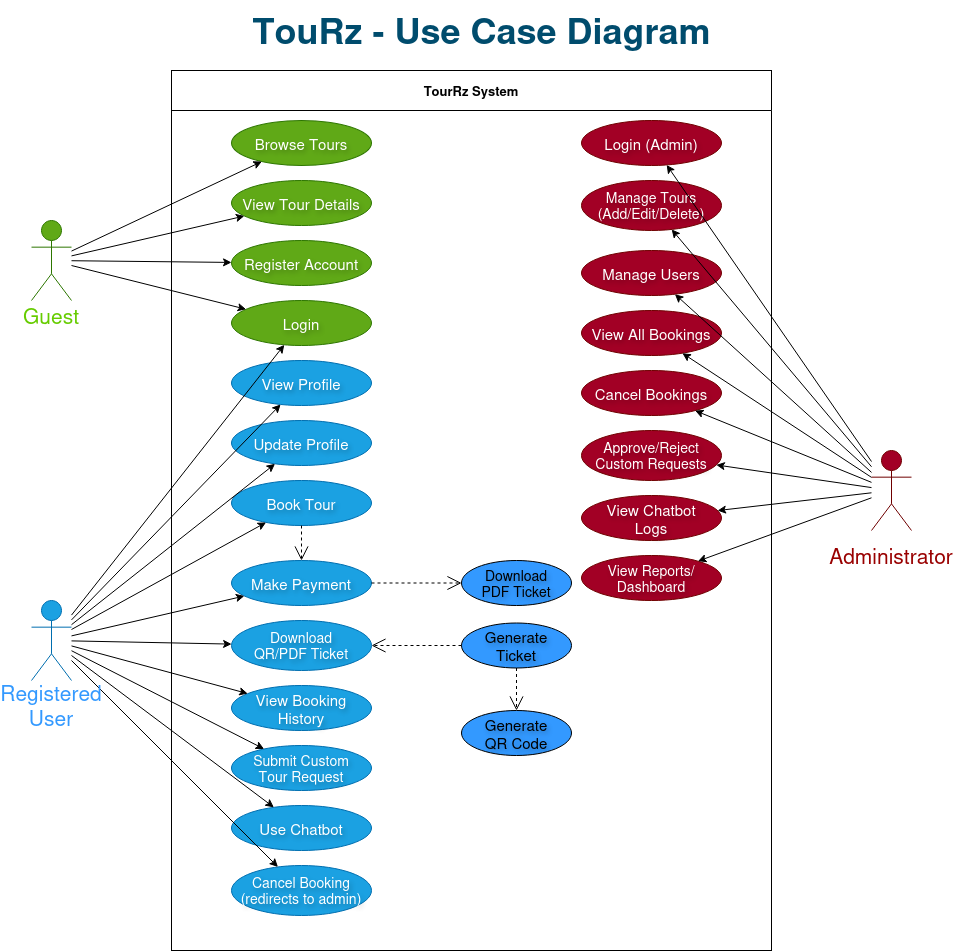

The diagram above was exported from draw.io. Its source (the exported page's mxGraphModel, read from the mxfile embedded in the PNG):
<mxGraphModel dx="1664" dy="938" grid="1" gridSize="10" guides="1" tooltips="1" connect="1" arrows="1" fold="1" page="1" pageScale="1" pageWidth="1100" pageHeight="1100" math="0" shadow="0">
  <root>
    <mxCell id="0" />
    <mxCell id="1" parent="0" />
    <mxCell id="system_boundary" parent="1" style="shape=swimlane;whiteSpace=wrap;html=1;startSize=40;collapsible=0;recursiveResize=0;expand=0;fontStyle=1;fontSize=13;align=center;" value="TourRz System" vertex="1">
      <mxGeometry height="880" width="600" x="240" y="80" as="geometry" />
    </mxCell>
    <mxCell id="uc_browse_tours" parent="system_boundary" style="ellipse;whiteSpace=wrap;html=1;fillColor=#60a917;fontColor=#ffffff;strokeColor=#2D7600;fontSize=15;labelBackgroundColor=none;labelBorderColor=none;textShadow=1;" value="Browse Tours" vertex="1">
      <mxGeometry height="45" width="140" x="60" y="50" as="geometry" />
    </mxCell>
    <mxCell id="uc_view_details" parent="system_boundary" style="ellipse;whiteSpace=wrap;html=1;fillColor=#60a917;fontColor=#ffffff;strokeColor=#2D7600;fontSize=15;labelBackgroundColor=none;labelBorderColor=none;textShadow=1;" value="View Tour Details" vertex="1">
      <mxGeometry height="45" width="140" x="60" y="110" as="geometry" />
    </mxCell>
    <mxCell id="uc_register" parent="system_boundary" style="ellipse;whiteSpace=wrap;html=1;fillColor=#60a917;fontColor=#ffffff;strokeColor=#2D7600;fontSize=15;labelBackgroundColor=none;labelBorderColor=none;textShadow=1;" value="Register Account" vertex="1">
      <mxGeometry height="45" width="140" x="60" y="170" as="geometry" />
    </mxCell>
    <mxCell id="uc_login" parent="system_boundary" style="ellipse;whiteSpace=wrap;html=1;fillColor=#60a917;fontColor=#ffffff;strokeColor=#2D7600;fontSize=15;labelBackgroundColor=none;labelBorderColor=none;textShadow=1;" value="Login" vertex="1">
      <mxGeometry height="45" width="140" x="60" y="230" as="geometry" />
    </mxCell>
    <mxCell id="uc_view_profile" parent="system_boundary" style="ellipse;whiteSpace=wrap;html=1;fillColor=#1ba1e2;fontColor=#ffffff;strokeColor=#006EAF;fontSize=15;labelBackgroundColor=none;labelBorderColor=none;textShadow=1;" value="View Profile" vertex="1">
      <mxGeometry height="45" width="140" x="60" y="290" as="geometry" />
    </mxCell>
    <mxCell id="uc_update_profile" parent="system_boundary" style="ellipse;whiteSpace=wrap;html=1;fillColor=#1ba1e2;fontColor=#ffffff;strokeColor=#006EAF;fontSize=15;labelBackgroundColor=none;labelBorderColor=none;textShadow=1;" value="Update Profile" vertex="1">
      <mxGeometry height="45" width="140" x="60" y="350" as="geometry" />
    </mxCell>
    <mxCell id="uc_book_tour" parent="system_boundary" style="ellipse;whiteSpace=wrap;html=1;fillColor=#1ba1e2;fontColor=#ffffff;strokeColor=#006EAF;fontSize=15;labelBackgroundColor=none;labelBorderColor=none;textShadow=1;" value="Book Tour" vertex="1">
      <mxGeometry height="45" width="140" x="60" y="410" as="geometry" />
    </mxCell>
    <mxCell id="uc_make_payment" parent="system_boundary" style="ellipse;whiteSpace=wrap;html=1;fillColor=#1ba1e2;fontColor=#ffffff;strokeColor=#006EAF;fontSize=15;labelBackgroundColor=none;labelBorderColor=none;textShadow=1;" value="Make Payment" vertex="1">
      <mxGeometry height="45" width="140" x="60" y="490" as="geometry" />
    </mxCell>
    <mxCell id="uc_download_qr_pdf" parent="system_boundary" style="ellipse;whiteSpace=wrap;html=1;fillColor=#1ba1e2;fontColor=#ffffff;strokeColor=#006EAF;fontSize=14;labelBackgroundColor=none;labelBorderColor=none;textShadow=1;" value="Download&#10;QR/PDF Ticket" vertex="1">
      <mxGeometry height="50" width="140" x="60" y="550" as="geometry" />
    </mxCell>
    <mxCell id="uc_view_history" parent="system_boundary" style="ellipse;whiteSpace=wrap;html=1;fillColor=#1ba1e2;fontColor=#ffffff;strokeColor=#006EAF;fontSize=15;labelBackgroundColor=none;labelBorderColor=none;textShadow=1;" value="View Booking&#10;History" vertex="1">
      <mxGeometry height="45" width="140" x="60" y="615" as="geometry" />
    </mxCell>
    <mxCell id="uc_submit_custom" parent="system_boundary" style="ellipse;whiteSpace=wrap;html=1;fillColor=#1ba1e2;fontColor=#ffffff;strokeColor=#006EAF;fontSize=14;labelBackgroundColor=none;labelBorderColor=none;textShadow=1;" value="Submit Custom&#10;Tour Request" vertex="1">
      <mxGeometry height="45" width="140" x="60" y="675" as="geometry" />
    </mxCell>
    <mxCell id="uc_use_chatbot" parent="system_boundary" style="ellipse;whiteSpace=wrap;html=1;fillColor=#1ba1e2;fontColor=#ffffff;strokeColor=#006EAF;fontSize=15;labelBackgroundColor=none;labelBorderColor=none;textShadow=1;" value="Use Chatbot" vertex="1">
      <mxGeometry height="45" width="140" x="60" y="735" as="geometry" />
    </mxCell>
    <mxCell id="uc_cancel_booking_cust" parent="system_boundary" style="ellipse;whiteSpace=wrap;html=1;fillColor=#1ba1e2;fontColor=#ffffff;strokeColor=#006EAF;fontSize=14;labelBackgroundColor=none;labelBorderColor=none;textShadow=1;" value="Cancel Booking&#10;(redirects to admin)" vertex="1">
      <mxGeometry height="50" width="140" x="60" y="795" as="geometry" />
    </mxCell>
    <mxCell id="uc_download_pdf" parent="system_boundary" style="ellipse;whiteSpace=wrap;html=1;fillColor=#3399FF;fontColor=#000000;strokeColor=#000000;fontSize=14;labelBackgroundColor=none;labelBorderColor=none;textShadow=1;" value="Download&#10;PDF Ticket" vertex="1">
      <mxGeometry height="45" width="110" x="290" y="490" as="geometry" />
    </mxCell>
    <mxCell id="uc_generate_ticket" parent="system_boundary" style="ellipse;whiteSpace=wrap;html=1;fillColor=#3399FF;fontColor=#000000;strokeColor=#000000;fontSize=15;labelBackgroundColor=none;labelBorderColor=none;textShadow=1;" value="Generate&#10;Ticket" vertex="1">
      <mxGeometry height="45" width="110" x="290" y="552.5" as="geometry" />
    </mxCell>
    <mxCell id="uc_generate_qr" parent="system_boundary" style="ellipse;whiteSpace=wrap;html=1;fillColor=#3399FF;fontColor=#000000;strokeColor=#000000;fontSize=15;labelBackgroundColor=none;labelBorderColor=none;textShadow=1;" value="Generate&#10;QR Code" vertex="1">
      <mxGeometry height="45" width="110" x="290" y="640" as="geometry" />
    </mxCell>
    <mxCell id="uc_login_admin" parent="system_boundary" style="ellipse;whiteSpace=wrap;html=1;fillColor=#a20025;fontColor=#ffffff;strokeColor=#6F0000;fontSize=15;labelBackgroundColor=none;labelBorderColor=none;textShadow=1;" value="Login (Admin)" vertex="1">
      <mxGeometry height="45" width="140" x="410" y="50" as="geometry" />
    </mxCell>
    <mxCell id="uc_manage_tours" parent="system_boundary" style="ellipse;whiteSpace=wrap;html=1;fillColor=#a20025;fontColor=#ffffff;strokeColor=#6F0000;fontSize=14;labelBackgroundColor=none;labelBorderColor=none;textShadow=1;" value="Manage Tours&#10;(Add/Edit/Delete)" vertex="1">
      <mxGeometry height="50" width="140" x="410" y="110" as="geometry" />
    </mxCell>
    <mxCell id="uc_manage_users" parent="system_boundary" style="ellipse;whiteSpace=wrap;html=1;fillColor=#a20025;fontColor=#ffffff;strokeColor=#6F0000;fontSize=15;labelBackgroundColor=none;labelBorderColor=none;textShadow=1;" value="Manage Users" vertex="1">
      <mxGeometry height="45" width="140" x="410" y="180" as="geometry" />
    </mxCell>
    <mxCell id="uc_view_all_bookings" parent="system_boundary" style="ellipse;whiteSpace=wrap;html=1;fillColor=#a20025;fontColor=#ffffff;strokeColor=#6F0000;fontSize=15;labelBackgroundColor=none;labelBorderColor=none;textShadow=1;" value="View All Bookings" vertex="1">
      <mxGeometry height="45" width="140" x="410" y="240" as="geometry" />
    </mxCell>
    <mxCell id="uc_cancel_bookings_admin" parent="system_boundary" style="ellipse;whiteSpace=wrap;html=1;fillColor=#a20025;fontColor=#ffffff;strokeColor=#6F0000;fontSize=15;labelBackgroundColor=none;labelBorderColor=none;textShadow=1;" value="Cancel Bookings" vertex="1">
      <mxGeometry height="45" width="140" x="410" y="300" as="geometry" />
    </mxCell>
    <mxCell id="uc_approve_reject" parent="system_boundary" style="ellipse;whiteSpace=wrap;html=1;fillColor=#a20025;fontColor=#ffffff;strokeColor=#6F0000;fontSize=14;labelBackgroundColor=none;labelBorderColor=none;textShadow=1;" value="Approve/Reject&#10;Custom Requests" vertex="1">
      <mxGeometry height="50" width="140" x="410" y="360" as="geometry" />
    </mxCell>
    <mxCell id="uc_view_chatbot" parent="system_boundary" style="ellipse;whiteSpace=wrap;html=1;fillColor=#a20025;fontColor=#ffffff;strokeColor=#6F0000;fontSize=15;labelBackgroundColor=none;labelBorderColor=none;textShadow=1;" value="View Chatbot&#10;Logs" vertex="1">
      <mxGeometry height="45" width="140" x="410" y="425" as="geometry" />
    </mxCell>
    <mxCell id="uc_view_reports" parent="system_boundary" style="ellipse;whiteSpace=wrap;html=1;fillColor=#a20025;fontColor=#ffffff;strokeColor=#6F0000;fontSize=14;labelBackgroundColor=none;labelBorderColor=none;textShadow=1;" value="View Reports/&#10;Dashboard" vertex="1">
      <mxGeometry height="45" width="140" x="410" y="485" as="geometry" />
    </mxCell>
    <mxCell id="link_book_payment" edge="1" parent="system_boundary" source="uc_book_tour" style="edgeStyle=orthogonalEdgeStyle;dashed=1;endArrow=open;endSize=12;html=1;verticalAlign=bottom;" target="uc_make_payment">
      <mxGeometry relative="1" as="geometry" />
      <mxPoint x="130" y="460" as="offset" />
    </mxCell>
    <mxCell id="link_payment_pdf" edge="1" parent="system_boundary" source="uc_make_payment" style="dashed=1;endArrow=open;endSize=12;html=1;verticalAlign=bottom;" target="uc_download_pdf">
      <mxGeometry relative="1" as="geometry" />
    </mxCell>
    <mxCell id="link_generate_download" edge="1" parent="system_boundary" source="uc_generate_ticket" style="dashed=1;endArrow=open;endSize=12;html=1;verticalAlign=bottom;" target="uc_download_qr_pdf">
      <mxGeometry relative="1" as="geometry" />
    </mxCell>
    <mxCell id="link_generate_qr" edge="1" parent="system_boundary" source="uc_generate_ticket" style="dashed=1;endArrow=open;endSize=12;html=1;verticalAlign=bottom;" target="uc_generate_qr">
      <mxGeometry relative="1" as="geometry" />
    </mxCell>
    <mxCell id="actor_guest" parent="1" style="shape=umlActor;verticalLabelPosition=bottom;verticalAlign=top;html=1;outlineConnect=0;fillColor=#60a917;strokeColor=#2D7600;fontColor=#ffffff;" value="Guest" vertex="1">
      <mxGeometry height="80" width="40" x="100" y="230" as="geometry" />
    </mxCell>
    <mxCell id="actor_customer" parent="1" style="shape=umlActor;verticalLabelPosition=bottom;verticalAlign=top;html=1;outlineConnect=0;align=center;fillColor=#1ba1e2;strokeColor=#006EAF;fontColor=#ffffff;" value="Registered&#10;Customer" vertex="1">
      <mxGeometry height="80" width="40" x="100" y="610" as="geometry" />
    </mxCell>
    <mxCell id="actor_admin" parent="1" style="shape=umlActor;verticalLabelPosition=bottom;verticalAlign=top;html=1;outlineConnect=0;fillColor=#a20025;fontColor=#ffffff;strokeColor=#6F0000;" value="Administrator" vertex="1">
      <mxGeometry height="80" width="40" x="940" y="460" as="geometry" />
    </mxCell>
    <mxCell id="edge_guest_browse" edge="1" parent="1" source="actor_guest" target="uc_browse_tours">
      <mxGeometry relative="1" as="geometry" />
    </mxCell>
    <mxCell id="edge_guest_details" edge="1" parent="1" source="actor_guest" target="uc_view_details">
      <mxGeometry relative="1" as="geometry" />
    </mxCell>
    <mxCell id="edge_guest_register" edge="1" parent="1" source="actor_guest" target="uc_register">
      <mxGeometry relative="1" as="geometry" />
    </mxCell>
    <mxCell id="edge_guest_login" edge="1" parent="1" source="actor_guest" target="uc_login">
      <mxGeometry relative="1" as="geometry" />
    </mxCell>
    <mxCell id="edge_cust_login" edge="1" parent="1" source="actor_customer" target="uc_login">
      <mxGeometry relative="1" as="geometry" />
    </mxCell>
    <mxCell id="edge_cust_profile" edge="1" parent="1" source="actor_customer" target="uc_view_profile">
      <mxGeometry relative="1" as="geometry" />
    </mxCell>
    <mxCell id="edge_cust_update" edge="1" parent="1" source="actor_customer" target="uc_update_profile">
      <mxGeometry relative="1" as="geometry" />
    </mxCell>
    <mxCell id="edge_cust_book" edge="1" parent="1" source="actor_customer" target="uc_book_tour">
      <mxGeometry relative="1" as="geometry" />
    </mxCell>
    <mxCell id="edge_cust_payment" edge="1" parent="1" source="actor_customer" target="uc_make_payment">
      <mxGeometry relative="1" as="geometry" />
    </mxCell>
    <mxCell id="edge_cust_download" edge="1" parent="1" source="actor_customer" target="uc_download_qr_pdf">
      <mxGeometry relative="1" as="geometry" />
    </mxCell>
    <mxCell id="edge_cust_history" edge="1" parent="1" source="actor_customer" target="uc_view_history">
      <mxGeometry relative="1" as="geometry" />
    </mxCell>
    <mxCell id="edge_cust_custom" edge="1" parent="1" source="actor_customer" target="uc_submit_custom">
      <mxGeometry relative="1" as="geometry" />
    </mxCell>
    <mxCell id="edge_cust_chatbot" edge="1" parent="1" source="actor_customer" target="uc_use_chatbot">
      <mxGeometry relative="1" as="geometry" />
    </mxCell>
    <mxCell id="edge_cust_cancel" edge="1" parent="1" source="actor_customer" target="uc_cancel_booking_cust">
      <mxGeometry relative="1" as="geometry" />
    </mxCell>
    <mxCell id="edge_admin_login" edge="1" parent="1" source="actor_admin" target="uc_login_admin">
      <mxGeometry relative="1" as="geometry" />
    </mxCell>
    <mxCell id="edge_admin_tours" edge="1" parent="1" source="actor_admin" target="uc_manage_tours">
      <mxGeometry relative="1" as="geometry" />
    </mxCell>
    <mxCell id="edge_admin_users" edge="1" parent="1" source="actor_admin" target="uc_manage_users">
      <mxGeometry relative="1" as="geometry" />
    </mxCell>
    <mxCell id="edge_admin_view_bookings" edge="1" parent="1" source="actor_admin" target="uc_view_all_bookings">
      <mxGeometry relative="1" as="geometry" />
    </mxCell>
    <mxCell id="edge_admin_cancel" edge="1" parent="1" source="actor_admin" target="uc_cancel_bookings_admin">
      <mxGeometry relative="1" as="geometry" />
    </mxCell>
    <mxCell id="edge_admin_approve" edge="1" parent="1" source="actor_admin" target="uc_approve_reject">
      <mxGeometry relative="1" as="geometry" />
    </mxCell>
    <mxCell id="edge_admin_chatbot" edge="1" parent="1" source="actor_admin" target="uc_view_chatbot">
      <mxGeometry relative="1" as="geometry" />
    </mxCell>
    <mxCell id="edge_admin_reports" edge="1" parent="1" source="actor_admin" target="uc_view_reports">
      <mxGeometry relative="1" as="geometry" />
    </mxCell>
    <mxCell id="jttMXQqWxHKWf9TMyrv3-2" parent="1" style="text;html=1;align=center;verticalAlign=middle;resizable=0;points=[];autosize=1;strokeColor=none;fillColor=none;" value="&lt;font style=&quot;font-size: 36px;&quot; color=&quot;#004C6D&quot;&gt;&lt;b&gt;TouRz - Use Case Diagram&lt;/b&gt;&lt;/font&gt;" vertex="1">
      <mxGeometry height="60" width="480" x="310" y="10" as="geometry" />
    </mxCell>
    <mxCell id="jttMXQqWxHKWf9TMyrv3-5" parent="1" style="text;html=1;whiteSpace=wrap;strokeColor=none;fillColor=none;align=center;verticalAlign=middle;rounded=0;fontSize=21;fontColor=#990000;" value="Administrator" vertex="1">
      <mxGeometry height="30" width="60" x="930" y="550" as="geometry" />
    </mxCell>
    <mxCell id="jttMXQqWxHKWf9TMyrv3-7" parent="1" style="text;html=1;whiteSpace=wrap;strokeColor=none;fillColor=none;align=center;verticalAlign=middle;rounded=0;fontSize=21;fontColor=#3399FF;" value="&lt;div&gt;Registered&lt;/div&gt;&lt;div&gt;User&lt;/div&gt;" vertex="1">
      <mxGeometry height="30" width="60" x="90" y="700" as="geometry" />
    </mxCell>
    <mxCell id="jttMXQqWxHKWf9TMyrv3-8" parent="1" style="text;html=1;whiteSpace=wrap;strokeColor=none;fillColor=none;align=center;verticalAlign=middle;rounded=0;fontSize=21;fontColor=#66CC00;" value="Guest" vertex="1">
      <mxGeometry height="30" width="60" x="90" y="310" as="geometry" />
    </mxCell>
  </root>
</mxGraphModel>